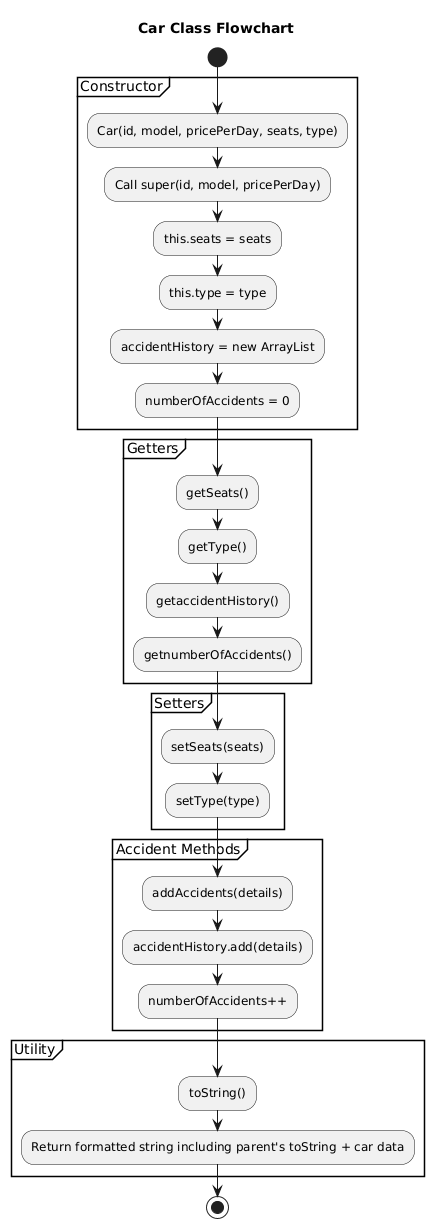

The diagram above was rendered by PlantUML. Its source (embedded in the PNG):
@startuml
title Car Class Flowchart

start

partition "Constructor" {
    :Car(id, model, pricePerDay, seats, type);
    :Call super(id, model, pricePerDay);
    :this.seats = seats;
    :this.type = type;
    :accidentHistory = new ArrayList;
    :numberOfAccidents = 0;
}

partition "Getters" {
    :getSeats();
    :getType();
    :getaccidentHistory();
    :getnumberOfAccidents();
}

partition "Setters" {
    :setSeats(seats);
    :setType(type);
}

partition "Accident Methods" {
    :addAccidents(details);
    :accidentHistory.add(details);
    :numberOfAccidents++;
}

partition "Utility" {
    :toString();
    :Return formatted string including parent's toString + car data;
}

stop
@enduml